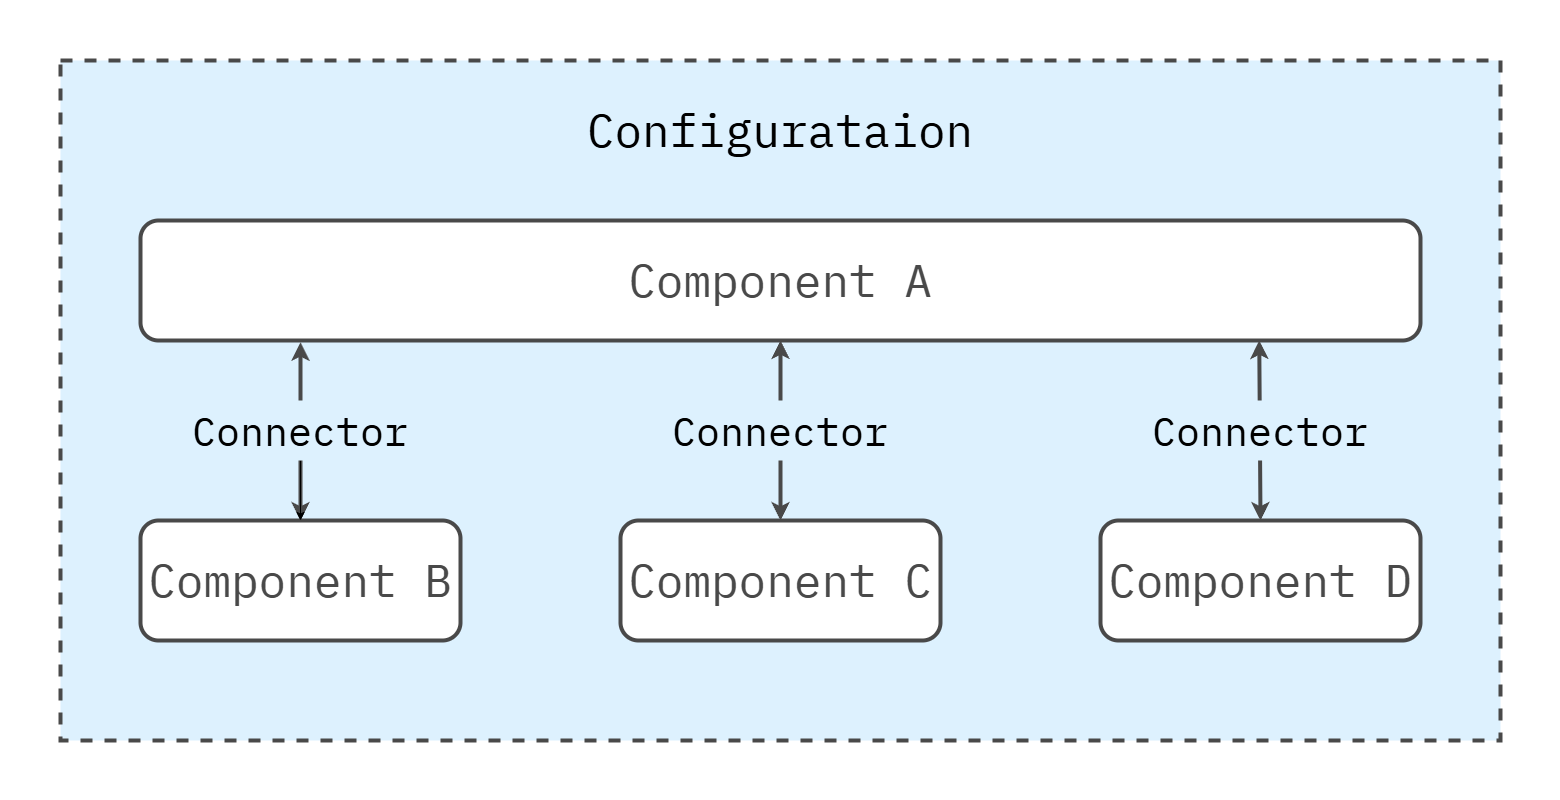

The diagram above was exported from draw.io. Its source (the exported page's mxGraphModel, read from the mxfile embedded in the PNG):
<mxGraphModel dx="2074" dy="1098" grid="1" gridSize="20" guides="1" tooltips="1" connect="1" arrows="1" fold="1" page="1" pageScale="1" pageWidth="1600" pageHeight="840" math="0" shadow="0">
  <root>
    <mxCell id="0" />
    <mxCell id="1" parent="0" />
    <mxCell id="Az0bFYg64EQcbs3Bumrs-12" value="" style="rounded=0;whiteSpace=wrap;html=1;strokeColor=none;strokeWidth=4;align=center;verticalAlign=middle;fontFamily=IBM Plex Mono;fontSource=https%3A%2F%2Ffonts.googleapis.com%2Fcss%3Ffamily%3DIBM%2BPlex%2BMono;fontSize=64;fontColor=#494949;fillColor=none;movable=0;resizable=0;rotatable=0;deletable=0;editable=0;locked=1;connectable=0;" parent="1" vertex="1">
      <mxGeometry x="20" y="20" width="1560" height="800" as="geometry" />
    </mxCell>
    <mxCell id="L3TbLjJM5cl4JLg-beqe-2" value="" style="rounded=0;whiteSpace=wrap;html=1;fillColor=#DDF1FE;strokeColor=#494949;strokeWidth=4;perimeterSpacing=1;dashed=1;movable=1;resizable=1;rotatable=1;deletable=1;editable=1;locked=0;connectable=1;" parent="1" vertex="1">
      <mxGeometry x="80" y="80" width="1440" height="680" as="geometry" />
    </mxCell>
    <mxCell id="L3TbLjJM5cl4JLg-beqe-4" value="Component A" style="rounded=1;whiteSpace=wrap;html=1;fillColor=#FFFFFF;strokeColor=#494949;strokeWidth=4;fontFamily=IBM Plex Mono;fontSource=https%3A%2F%2Ffonts.googleapis.com%2Fcss%3Ffamily%3DIBM%2BPlex%2BMono;fontSize=46;fontColor=#494949;" parent="1" vertex="1">
      <mxGeometry x="160" y="240" width="1280" height="120" as="geometry" />
    </mxCell>
    <mxCell id="Az0bFYg64EQcbs3Bumrs-16" value="Component D" style="rounded=1;whiteSpace=wrap;html=1;fillColor=#FFFFFF;strokeColor=#494949;strokeWidth=4;fontFamily=IBM Plex Mono;fontSource=https%3A%2F%2Ffonts.googleapis.com%2Fcss%3Ffamily%3DIBM%2BPlex%2BMono;fontSize=46;fontColor=#494949;" parent="1" vertex="1">
      <mxGeometry x="1120" y="540" width="320" height="120" as="geometry" />
    </mxCell>
    <mxCell id="Az0bFYg64EQcbs3Bumrs-36" value="Component B" style="rounded=1;whiteSpace=wrap;html=1;fillColor=#FFFFFF;strokeColor=#494949;strokeWidth=4;fontFamily=IBM Plex Mono;fontSource=https%3A%2F%2Ffonts.googleapis.com%2Fcss%3Ffamily%3DIBM%2BPlex%2BMono;fontSize=46;fontColor=#494949;" parent="1" vertex="1">
      <mxGeometry x="160" y="540" width="320" height="120" as="geometry" />
    </mxCell>
    <mxCell id="Az0bFYg64EQcbs3Bumrs-37" value="Component C" style="rounded=1;whiteSpace=wrap;html=1;fillColor=#FFFFFF;strokeColor=#494949;strokeWidth=4;fontFamily=IBM Plex Mono;fontSource=https%3A%2F%2Ffonts.googleapis.com%2Fcss%3Ffamily%3DIBM%2BPlex%2BMono;fontSize=46;fontColor=#494949;" parent="1" vertex="1">
      <mxGeometry x="640" y="540" width="320" height="120" as="geometry" />
    </mxCell>
    <mxCell id="Az0bFYg64EQcbs3Bumrs-41" value="" style="endArrow=classic;html=1;rounded=0;fontFamily=IBM Plex Mono;fontSource=https%3A%2F%2Ffonts.googleapis.com%2Fcss%3Ffamily%3DIBM%2BPlex%2BMono;fontSize=64;fontColor=#494949;strokeColor=#494949;strokeWidth=4;exitX=0.5;exitY=0;exitDx=0;exitDy=0;startArrow=classic;startFill=1;entryX=0.125;entryY=1.015;entryDx=0;entryDy=0;entryPerimeter=0;" parent="1" source="Az0bFYg64EQcbs3Bumrs-36" target="L3TbLjJM5cl4JLg-beqe-4" edge="1">
      <mxGeometry width="50" height="50" relative="1" as="geometry">
        <mxPoint x="300" y="440" as="sourcePoint" />
        <mxPoint x="320" y="380" as="targetPoint" />
      </mxGeometry>
    </mxCell>
    <mxCell id="Az0bFYg64EQcbs3Bumrs-44" value="" style="endArrow=classic;html=1;rounded=0;fontFamily=IBM Plex Mono;fontSource=https%3A%2F%2Ffonts.googleapis.com%2Fcss%3Ffamily%3DIBM%2BPlex%2BMono;fontSize=64;fontColor=#494949;strokeColor=#494949;strokeWidth=4;exitX=0.5;exitY=0;exitDx=0;exitDy=0;startArrow=classic;startFill=1;entryX=0.5;entryY=1;entryDx=0;entryDy=0;" parent="1" source="Az0bFYg64EQcbs3Bumrs-37" target="L3TbLjJM5cl4JLg-beqe-4" edge="1">
      <mxGeometry width="50" height="50" relative="1" as="geometry">
        <mxPoint x="800" y="500" as="sourcePoint" />
        <mxPoint x="800" y="380" as="targetPoint" />
      </mxGeometry>
    </mxCell>
    <mxCell id="Az0bFYg64EQcbs3Bumrs-45" value="" style="endArrow=classic;html=1;rounded=0;fontFamily=IBM Plex Mono;fontSource=https%3A%2F%2Ffonts.googleapis.com%2Fcss%3Ffamily%3DIBM%2BPlex%2BMono;fontSize=64;fontColor=#494949;strokeColor=#494949;strokeWidth=4;exitX=0.5;exitY=0;exitDx=0;exitDy=0;startArrow=classic;startFill=1;entryX=0.832;entryY=0.5;entryDx=0;entryDy=0;entryPerimeter=0;" parent="1" source="Az0bFYg64EQcbs3Bumrs-16" edge="1">
      <mxGeometry width="50" height="50" relative="1" as="geometry">
        <mxPoint x="1279.29" y="500" as="sourcePoint" />
        <mxPoint x="1278.7439999999997" y="360" as="targetPoint" />
      </mxGeometry>
    </mxCell>
    <mxCell id="COdRgU_1wVJpOwTRL26j-8" value="" style="edgeStyle=orthogonalEdgeStyle;rounded=0;orthogonalLoop=1;jettySize=auto;html=1;fontFamily=IBM Plex Mono;fontSource=https%3A%2F%2Ffonts.googleapis.com%2Fcss%3Ffamily%3DIBM%2BPlex%2BMono;fontSize=46;fontColor=#494949;" parent="1" source="COdRgU_1wVJpOwTRL26j-3" target="Az0bFYg64EQcbs3Bumrs-36" edge="1">
      <mxGeometry relative="1" as="geometry" />
    </mxCell>
    <mxCell id="COdRgU_1wVJpOwTRL26j-3" value="Connector" style="text;html=1;align=center;verticalAlign=middle;whiteSpace=wrap;rounded=0;fillColor=#DDF1FE;fontSize=40;fontFamily=IBM Plex Mono;fontSource=https%3A%2F%2Ffonts.googleapis.com%2Fcss%3Ffamily%3DIBM%2BPlex%2BMono;" parent="1" vertex="1">
      <mxGeometry x="190" y="420" width="260" height="60" as="geometry" />
    </mxCell>
    <mxCell id="COdRgU_1wVJpOwTRL26j-9" value="Connector" style="text;html=1;align=center;verticalAlign=middle;whiteSpace=wrap;rounded=0;fillColor=#DDF1FE;fontSize=40;fontFamily=IBM Plex Mono;fontSource=https%3A%2F%2Ffonts.googleapis.com%2Fcss%3Ffamily%3DIBM%2BPlex%2BMono;" parent="1" vertex="1">
      <mxGeometry x="670" y="420" width="260" height="60" as="geometry" />
    </mxCell>
    <mxCell id="COdRgU_1wVJpOwTRL26j-10" value="Connector" style="text;html=1;align=center;verticalAlign=middle;whiteSpace=wrap;rounded=0;fillColor=#DDF1FE;fontSize=40;fontFamily=IBM Plex Mono;fontSource=https%3A%2F%2Ffonts.googleapis.com%2Fcss%3Ffamily%3DIBM%2BPlex%2BMono;" parent="1" vertex="1">
      <mxGeometry x="1150" y="420" width="260" height="60" as="geometry" />
    </mxCell>
    <mxCell id="COdRgU_1wVJpOwTRL26j-11" value="Configurataion" style="text;html=1;align=center;verticalAlign=middle;whiteSpace=wrap;rounded=0;fillColor=#DDF1FE;fontSize=46;fontFamily=IBM Plex Mono;fontSource=https%3A%2F%2Ffonts.googleapis.com%2Fcss%3Ffamily%3DIBM%2BPlex%2BMono;" parent="1" vertex="1">
      <mxGeometry x="600" y="100" width="400" height="100" as="geometry" />
    </mxCell>
  </root>
</mxGraphModel>